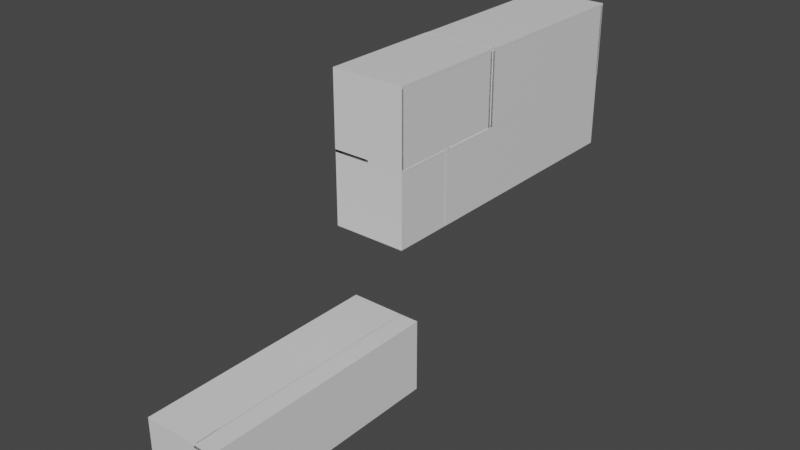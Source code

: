 # Source: untitled.blend  (saved by Blender 2.83.19; exported with 4.5.12 LTS)
import bpy
from mathutils import Matrix  # noqa: F401  (used for matrix-valued properties, if any)

bpy.ops.wm.read_factory_settings(use_empty=True)
scene = bpy.context.scene
scene.name = 'Scene'

# ---- collections
col_roomextralarge = bpy.data.collections.new('RoomExtralarge'); scene.collection.children.link(col_roomextralarge)
col_base = bpy.data.collections.new('base'); scene.collection.children.link(col_base)
col_roommedium = bpy.data.collections.new('RoomMedium'); scene.collection.children.link(col_roommedium)
col_roomlarge = bpy.data.collections.new('RoomLarge'); scene.collection.children.link(col_roomlarge)
col_collection3 = bpy.data.collections.new('Collection3'); scene.collection.children.link(col_collection3)

# ---- materials (node trees are filled in below, after node groups)
mat_material = bpy.data.materials.new('Material')
mat_material.alpha_threshold = 0.0
mat_material.use_transparent_shadow = False
mat_material.line_color = (0.0, 0.0, 0.0, 1.0)
mat_material_001 = bpy.data.materials.new('Material.001')
mat_material_001.alpha_threshold = 0.0
mat_material_001.use_transparent_shadow = False
mat_material_001.line_color = (0.0, 0.0, 0.0, 1.0)
mat_material_002 = bpy.data.materials.new('Material.002')
mat_material_002.alpha_threshold = 0.0
mat_material_002.use_transparent_shadow = False
mat_material_002.line_color = (0.0, 0.0, 0.0, 1.0)

# ---- material node trees
mat_material.use_nodes = True; mat_material.node_tree.nodes.clear()
_N = mat_material.node_tree.nodes; _L = mat_material.node_tree.links
n0 = _N.new('ShaderNodeOutputMaterial'); n0.name = 'Material Output'; n0.location = (300, 300)
n1 = _N.new('ShaderNodeBsdfPrincipled'); n1.name = 'Principled BSDF'; n1.location = (10, 300)
n1.distribution = 'GGX'
n1.subsurface_method = 'BURLEY'
n1.inputs[2].default_value = 0.4
n1.inputs[3].default_value = 1.45
n1.inputs[27].default_value = (0.0, 0.0, 0.0, 1.0)
n1.inputs[28].default_value = 1.0
_L.new(n1.outputs[0], n0.inputs[0])
n0.is_active_output = True
mat_material_001.use_nodes = True; mat_material_001.node_tree.nodes.clear()
_N = mat_material_001.node_tree.nodes; _L = mat_material_001.node_tree.links
n0 = _N.new('ShaderNodeOutputMaterial'); n0.name = 'Material Output'; n0.location = (300, 300)
n1 = _N.new('ShaderNodeBsdfPrincipled'); n1.name = 'Principled BSDF'; n1.location = (10, 300)
n1.distribution = 'GGX'
n1.subsurface_method = 'BURLEY'
n1.inputs[2].default_value = 0.4
n1.inputs[3].default_value = 1.45
n1.inputs[27].default_value = (0.0, 0.0, 0.0, 1.0)
n1.inputs[28].default_value = 1.0
_L.new(n1.outputs[0], n0.inputs[0])
n0.is_active_output = True
mat_material_002.use_nodes = True; mat_material_002.node_tree.nodes.clear()
_N = mat_material_002.node_tree.nodes; _L = mat_material_002.node_tree.links
n0 = _N.new('ShaderNodeOutputMaterial'); n0.name = 'Material Output'; n0.location = (300, 300)
n1 = _N.new('ShaderNodeBsdfPrincipled'); n1.name = 'Principled BSDF'; n1.location = (10, 300)
n1.distribution = 'GGX'
n1.subsurface_method = 'BURLEY'
n1.inputs[2].default_value = 0.4
n1.inputs[3].default_value = 1.45
n1.inputs[27].default_value = (0.0, 0.0, 0.0, 1.0)
n1.inputs[28].default_value = 1.0
_L.new(n1.outputs[0], n0.inputs[0])
n0.is_active_output = True

# ---- world
world_world = bpy.data.worlds.new('World'); scene.world = world_world
world_world.use_nodes = True; world_world.node_tree.nodes.clear()
_N = world_world.node_tree.nodes; _L = world_world.node_tree.links
n0 = _N.new('ShaderNodeOutputWorld'); n0.name = 'World Output'; n0.location = (300, 300)
n1 = _N.new('ShaderNodeBackground'); n1.name = 'Background'; n1.location = (10, 300)
n1.inputs[0].default_value = (0.05088, 0.05088, 0.05088, 1.0)
_L.new(n1.outputs[0], n0.inputs[0])
n0.is_active_output = True
world_world.color = (0.05088, 0.05088, 0.05088)
world_world.use_sun_shadow = False
world_world.sun_shadow_jitter_overblur = 0.0

# ---- meshes
me_cube = bpy.data.meshes.new('Cube')
me_cube.from_pydata([(1.0, 1.0, 1.0), (1.0, 1.0, -1.0), (1.0, -1.0, 1.0), (1.0, -1.0, -1.0), (-1.0, 1.0, 1.0), (-1.0, 1.0, -1.0), (-1.0, -1.0, 1.0), (-1.0, -1.0, -1.0), (-0.9304, 0.9988, -0.8689), (-0.9971, 0.9988, -0.8689), (-0.9304, -0.9993, -0.8689), (-0.9971, -0.9993, -0.8689), (-0.9304, 0.9988, 59.13), (-0.9971, 0.9988, 59.13), (-0.9304, -0.9993, 59.13), (-0.9971, -0.9993, 59.13), (0.9991, 0.9978, -1.037), (0.9324, 0.9978, -1.037), (0.9991, -1.0, -1.037), (0.9324, -1.0, -1.037), (0.9991, 0.9978, 58.96), (0.9324, 0.9978, 58.96), (0.9991, -1.0, 58.96), (0.9324, -1.0, 58.96), (-1.002, 0.9994, -0.9887), (-1.002, 0.9794, -0.9887), (0.9981, 0.9994, -0.9887), (0.9981, 0.9794, -0.9887), (-1.002, 0.9994, 59.01), (-1.002, 0.9794, 59.01), (0.9981, 0.9994, 59.01), (0.9981, 0.9794, 59.01), (-1.0, -0.9794, -0.9887), (-1.0, -0.9994, -0.9887), (1.0, -0.9794, -0.9887), (1.0, -0.9994, -0.9887), (-1.0, -0.9794, 59.01), (-1.0, -0.9994, 59.01), (1.0, -0.9794, 59.01), (1.0, -0.9994, 59.01)], [], [(0, 4, 6, 2), (3, 2, 6, 7), (7, 6, 4, 5), (5, 1, 3, 7), (1, 0, 2, 3), (5, 4, 0, 1), (8, 12, 14, 10), (11, 10, 14, 15), (15, 14, 12, 13), (13, 9, 11, 15), (9, 8, 10, 11), (13, 12, 8, 9), (16, 20, 22, 18), (19, 18, 22, 23), (23, 22, 20, 21), (21, 17, 19, 23), (17, 16, 18, 19), (21, 20, 16, 17), (24, 28, 30, 26), (27, 26, 30, 31), (31, 30, 28, 29), (29, 25, 27, 31), (25, 24, 26, 27), (29, 28, 24, 25), (32, 36, 38, 34), (35, 34, 38, 39), (39, 38, 36, 37), (37, 33, 35, 39), (33, 32, 34, 35), (37, 36, 32, 33)])
me_cube.polygons.foreach_set('material_index', [0, 0, 0, 0, 0, 0, 1, 1, 1, 1, 1, 1, 1, 1, 1, 1, 1, 1, 1, 1, 1, 1, 1, 1, 1, 1, 1, 1, 1, 1])
_uv = me_cube.uv_layers.new(name='UVMap')
_uv.uv.foreach_set('vector', [0.625, 0.5, 0.875, 0.5, 0.875, 0.75, 0.625, 0.75, 0.375, 0.75, 0.625, 0.75, 0.625, 1.0, 0.375, 1.0, 0.375, 0.0, 0.625, 0.0, 0.625, 0.25, 0.375, 0.25, 0.125, 0.5, 0.375, 0.5, 0.375, 0.75, 0.125, 0.75, 0.375, 0.5, 0.625, 0.5, 0.625, 0.75, 0.375, 0.75, 0.375, 0.25, 0.625, 0.25, 0.625, 0.5, 0.375, 0.5, 0.625, 0.5, 0.875, 0.5, 0.875, 0.75, 0.625, 0.75, 0.375, 0.75, 0.625, 0.75, 0.625, 1.0, 0.375, 1.0, 0.375, 0.0, 0.625, 0.0, 0.625, 0.25, 0.375, 0.25, 0.125, 0.5, 0.375, 0.5, 0.375, 0.75, 0.125, 0.75, 0.375, 0.5, 0.625, 0.5, 0.625, 0.75, 0.375, 0.75, 0.375, 0.25, 0.625, 0.25, 0.625, 0.5, 0.375, 0.5, 0.625, 0.5, 0.875, 0.5, 0.875, 0.75, 0.625, 0.75, 0.375, 0.75, 0.625, 0.75, 0.625, 1.0, 0.375, 1.0, 0.375, 0.0, 0.625, 0.0, 0.625, 0.25, 0.375, 0.25, 0.125, 0.5, 0.375, 0.5, 0.375, 0.75, 0.125, 0.75, 0.375, 0.5, 0.625, 0.5, 0.625, 0.75, 0.375, 0.75, 0.375, 0.25, 0.625, 0.25, 0.625, 0.5, 0.375, 0.5, 0.625, 0.5, 0.875, 0.5, 0.875, 0.75, 0.625, 0.75, 0.375, 0.75, 0.625, 0.75, 0.625, 1.0, 0.375, 1.0, 0.375, 0.0, 0.625, 0.0, 0.625, 0.25, 0.375, 0.25, 0.125, 0.5, 0.375, 0.5, 0.375, 0.75, 0.125, 0.75, 0.375, 0.5, 0.625, 0.5, 0.625, 0.75, 0.375, 0.75, 0.375, 0.25, 0.625, 0.25, 0.625, 0.5, 0.375, 0.5, 0.625, 0.5, 0.875, 0.5, 0.875, 0.75, 0.625, 0.75, 0.375, 0.75, 0.625, 0.75, 0.625, 1.0, 0.375, 1.0, 0.375, 0.0, 0.625, 0.0, 0.625, 0.25, 0.375, 0.25, 0.125, 0.5, 0.375, 0.5, 0.375, 0.75, 0.125, 0.75, 0.375, 0.5, 0.625, 0.5, 0.625, 0.75, 0.375, 0.75, 0.375, 0.25, 0.625, 0.25, 0.625, 0.5, 0.375, 0.5])
me_cube.materials.append(mat_material)
me_cube.materials.append(mat_material_001)
me_cube.use_remesh_preserve_volume = False
me_cube.use_remesh_preserve_attributes = False
me_cube.use_mirror_vertex_groups = False
me_cube.update()
me_cube_001 = bpy.data.meshes.new('Cube.001')
me_cube_001.from_pydata([(1.0, 1.0, 1.0), (1.0, 1.0, -1.0), (1.0, -1.0, 1.0), (1.0, -1.0, -1.0), (-1.0, 1.0, 1.0), (-1.0, 1.0, -1.0), (-1.0, -1.0, 1.0), (-1.0, -1.0, -1.0)], [], [(0, 4, 6, 2), (3, 2, 6, 7), (7, 6, 4, 5), (5, 1, 3, 7), (1, 0, 2, 3), (5, 4, 0, 1)])
_uv = me_cube_001.uv_layers.new(name='UVMap')
_uv.uv.foreach_set('vector', [0.625, 0.5, 0.875, 0.5, 0.875, 0.75, 0.625, 0.75, 0.375, 0.75, 0.625, 0.75, 0.625, 1.0, 0.375, 1.0, 0.375, 0.0, 0.625, 0.0, 0.625, 0.25, 0.375, 0.25, 0.125, 0.5, 0.375, 0.5, 0.375, 0.75, 0.125, 0.75, 0.375, 0.5, 0.625, 0.5, 0.625, 0.75, 0.375, 0.75, 0.375, 0.25, 0.625, 0.25, 0.625, 0.5, 0.375, 0.5])
me_cube_001.materials.append(mat_material_001)
me_cube_001.use_remesh_preserve_volume = False
me_cube_001.use_remesh_preserve_attributes = False
me_cube_001.use_mirror_vertex_groups = False
me_cube_001.update()
me_cube_002 = bpy.data.meshes.new('Cube.002')
me_cube_002.from_pydata([(1.0, 1.0, 1.0), (1.0, 1.0, -1.0), (1.0, -1.0, 1.0), (1.0, -1.0, -1.0), (-1.0, 1.0, 1.0), (-1.0, 1.0, -1.0), (-1.0, -1.0, 1.0), (-1.0, -1.0, -1.0)], [], [(0, 4, 6, 2), (3, 2, 6, 7), (7, 6, 4, 5), (5, 1, 3, 7), (1, 0, 2, 3), (5, 4, 0, 1)])
_uv = me_cube_002.uv_layers.new(name='UVMap')
_uv.uv.foreach_set('vector', [0.625, 0.5, 0.875, 0.5, 0.875, 0.75, 0.625, 0.75, 0.375, 0.75, 0.625, 0.75, 0.625, 1.0, 0.375, 1.0, 0.375, 0.0, 0.625, 0.0, 0.625, 0.25, 0.375, 0.25, 0.125, 0.5, 0.375, 0.5, 0.375, 0.75, 0.125, 0.75, 0.375, 0.5, 0.625, 0.5, 0.625, 0.75, 0.375, 0.75, 0.375, 0.25, 0.625, 0.25, 0.625, 0.5, 0.375, 0.5])
me_cube_002.materials.append(mat_material_001)
me_cube_002.use_remesh_preserve_volume = False
me_cube_002.use_remesh_preserve_attributes = False
me_cube_002.use_mirror_vertex_groups = False
me_cube_002.update()
me_cube_003 = bpy.data.meshes.new('Cube.003')
me_cube_003.from_pydata([(1.0, 1.0, 1.0), (1.0, 1.0, -1.0), (1.0, -1.0, 1.0), (1.0, -1.0, -1.0), (-1.0, 1.0, 1.0), (-1.0, 1.0, -1.0), (-1.0, -1.0, 1.0), (-1.0, -1.0, -1.0)], [], [(0, 4, 6, 2), (3, 2, 6, 7), (7, 6, 4, 5), (5, 1, 3, 7), (1, 0, 2, 3), (5, 4, 0, 1)])
_uv = me_cube_003.uv_layers.new(name='UVMap')
_uv.uv.foreach_set('vector', [0.625, 0.5, 0.875, 0.5, 0.875, 0.75, 0.625, 0.75, 0.375, 0.75, 0.625, 0.75, 0.625, 1.0, 0.375, 1.0, 0.375, 0.0, 0.625, 0.0, 0.625, 0.25, 0.375, 0.25, 0.125, 0.5, 0.375, 0.5, 0.375, 0.75, 0.125, 0.75, 0.375, 0.5, 0.625, 0.5, 0.625, 0.75, 0.375, 0.75, 0.375, 0.25, 0.625, 0.25, 0.625, 0.5, 0.375, 0.5])
me_cube_003.materials.append(mat_material_001)
me_cube_003.use_remesh_preserve_volume = False
me_cube_003.use_remesh_preserve_attributes = False
me_cube_003.use_mirror_vertex_groups = False
me_cube_003.update()
me_cube_004 = bpy.data.meshes.new('Cube.004')
me_cube_004.from_pydata([(1.0, 1.0, 1.0), (1.0, 1.0, -1.0), (1.0, -1.0, 1.0), (1.0, -1.0, -1.0), (-1.0, 1.0, 1.0), (-1.0, 1.0, -1.0), (-1.0, -1.0, 1.0), (-1.0, -1.0, -1.0)], [], [(0, 4, 6, 2), (3, 2, 6, 7), (7, 6, 4, 5), (5, 1, 3, 7), (1, 0, 2, 3), (5, 4, 0, 1)])
_uv = me_cube_004.uv_layers.new(name='UVMap')
_uv.uv.foreach_set('vector', [0.625, 0.5, 0.875, 0.5, 0.875, 0.75, 0.625, 0.75, 0.375, 0.75, 0.625, 0.75, 0.625, 1.0, 0.375, 1.0, 0.375, 0.0, 0.625, 0.0, 0.625, 0.25, 0.375, 0.25, 0.125, 0.5, 0.375, 0.5, 0.375, 0.75, 0.125, 0.75, 0.375, 0.5, 0.625, 0.5, 0.625, 0.75, 0.375, 0.75, 0.375, 0.25, 0.625, 0.25, 0.625, 0.5, 0.375, 0.5])
me_cube_004.materials.append(mat_material_001)
me_cube_004.use_remesh_preserve_volume = False
me_cube_004.use_remesh_preserve_attributes = False
me_cube_004.use_mirror_vertex_groups = False
me_cube_004.update()
me_cube_019 = bpy.data.meshes.new('Cube.019')
me_cube_019.from_pydata([(1.0, 1.0, 1.0), (1.0, 1.0, -1.0), (1.0, -1.0, 1.0), (1.0, -1.0, -1.0), (-1.0, 1.0, 1.0), (-1.0, 1.0, -1.0), (-1.0, -1.0, 1.0), (-1.0, -1.0, -1.0), (0.996, 0.9304, 99.09), (0.996, 0.9971, 99.09), (0.996, 0.9304, -0.9096), (0.996, 0.9971, -0.9096), (-1.004, 0.9304, 99.09), (-1.004, 0.9971, 99.09), (-1.004, 0.9304, -0.9096), (-1.004, 0.9971, -0.9096), (1.002, -0.999, 98.99), (1.002, -0.9324, 98.99), (1.002, -0.999, -1.006), (1.002, -0.9324, -1.006), (-0.9984, -0.999, 98.99), (-0.9984, -0.9324, 98.99), (-0.9984, -0.999, -1.006), (-0.9984, -0.9324, -1.006), (1.0, 1.002, 99.58), (1.0, 1.002, 97.58), (1.0, -0.9981, 99.58), (1.0, -0.9981, 97.58), (-1.0, 1.002, 99.58), (-1.0, 1.002, 97.58), (-1.0, -0.9981, 99.58), (-1.0, -0.9981, 97.58), (1.0, 1.002, 99.81), (0.9335, 1.002, 99.81), (1.0, 1.002, -0.1889), (0.9335, 1.002, -0.1889), (1.0, -0.998, 99.81), (0.9335, -0.998, 99.81), (1.0, -0.998, -0.1889), (0.9335, -0.998, -0.1889)], [], [(0, 4, 6, 2), (3, 2, 6, 7), (7, 6, 4, 5), (5, 1, 3, 7), (1, 0, 2, 3), (5, 4, 0, 1), (8, 12, 14, 10), (11, 10, 14, 15), (15, 14, 12, 13), (13, 9, 11, 15), (9, 8, 10, 11), (13, 12, 8, 9), (16, 20, 22, 18), (19, 18, 22, 23), (23, 22, 20, 21), (21, 17, 19, 23), (17, 16, 18, 19), (21, 20, 16, 17), (24, 28, 30, 26), (27, 26, 30, 31), (31, 30, 28, 29), (29, 25, 27, 31), (25, 24, 26, 27), (29, 28, 24, 25), (32, 36, 38, 34), (35, 34, 38, 39), (39, 38, 36, 37), (37, 33, 35, 39), (33, 32, 34, 35), (37, 36, 32, 33)])
me_cube_019.polygons.foreach_set('material_index', [0, 0, 0, 0, 0, 0, 0, 0, 0, 0, 0, 0, 0, 0, 0, 0, 0, 0, 0, 0, 0, 0, 0, 0, 1, 1, 1, 1, 1, 1])
_uv = me_cube_019.uv_layers.new(name='UVMap')
_uv.uv.foreach_set('vector', [0.625, 0.5, 0.875, 0.5, 0.875, 0.75, 0.625, 0.75, 0.375, 0.75, 0.625, 0.75, 0.625, 1.0, 0.375, 1.0, 0.375, 0.0, 0.625, 0.0, 0.625, 0.25, 0.375, 0.25, 0.125, 0.5, 0.375, 0.5, 0.375, 0.75, 0.125, 0.75, 0.375, 0.5, 0.625, 0.5, 0.625, 0.75, 0.375, 0.75, 0.375, 0.25, 0.625, 0.25, 0.625, 0.5, 0.375, 0.5, 0.625, 0.5, 0.875, 0.5, 0.875, 0.75, 0.625, 0.75, 0.375, 0.75, 0.625, 0.75, 0.625, 1.0, 0.375, 1.0, 0.375, 0.0, 0.625, 0.0, 0.625, 0.25, 0.375, 0.25, 0.125, 0.5, 0.375, 0.5, 0.375, 0.75, 0.125, 0.75, 0.375, 0.5, 0.625, 0.5, 0.625, 0.75, 0.375, 0.75, 0.375, 0.25, 0.625, 0.25, 0.625, 0.5, 0.375, 0.5, 0.625, 0.5, 0.875, 0.5, 0.875, 0.75, 0.625, 0.75, 0.375, 0.75, 0.625, 0.75, 0.625, 1.0, 0.375, 1.0, 0.375, 0.0, 0.625, 0.0, 0.625, 0.25, 0.375, 0.25, 0.125, 0.5, 0.375, 0.5, 0.375, 0.75, 0.125, 0.75, 0.375, 0.5, 0.625, 0.5, 0.625, 0.75, 0.375, 0.75, 0.375, 0.25, 0.625, 0.25, 0.625, 0.5, 0.375, 0.5, 0.625, 0.5, 0.875, 0.5, 0.875, 0.75, 0.625, 0.75, 0.375, 0.75, 0.625, 0.75, 0.625, 1.0, 0.375, 1.0, 0.375, 0.0, 0.625, 0.0, 0.625, 0.25, 0.375, 0.25, 0.125, 0.5, 0.375, 0.5, 0.375, 0.75, 0.125, 0.75, 0.375, 0.5, 0.625, 0.5, 0.625, 0.75, 0.375, 0.75, 0.375, 0.25, 0.625, 0.25, 0.625, 0.5, 0.375, 0.5, 0.625, 0.5, 0.875, 0.5, 0.875, 0.75, 0.625, 0.75, 0.375, 0.75, 0.625, 0.75, 0.625, 1.0, 0.375, 1.0, 0.375, 0.0, 0.625, 0.0, 0.625, 0.25, 0.375, 0.25, 0.125, 0.5, 0.375, 0.5, 0.375, 0.75, 0.125, 0.75, 0.375, 0.5, 0.625, 0.5, 0.625, 0.75, 0.375, 0.75, 0.375, 0.25, 0.625, 0.25, 0.625, 0.5, 0.375, 0.5])
me_cube_019.materials.append(mat_material_001)
me_cube_019.materials.append(mat_material_002)
me_cube_019.use_remesh_preserve_volume = False
me_cube_019.use_remesh_preserve_attributes = False
me_cube_019.use_mirror_vertex_groups = False
me_cube_019.update()
me_cube_013 = bpy.data.meshes.new('Cube.013')
me_cube_013.from_pydata([(1.0, 1.0, 1.0), (1.0, 1.0, -1.0), (1.0, -1.0, 1.0), (1.0, -1.0, -1.0), (-1.0, 1.0, 1.0), (-1.0, 1.0, -1.0), (-1.0, -1.0, 1.0), (-1.0, -1.0, -1.0), (0.9337, -1.002, 1.397), (1.0, -1.002, 1.397), (0.9337, -1.002, -148.6), (1.0, -1.002, -148.6), (0.9337, 0.9981, 1.397), (1.0, 0.9981, 1.397), (0.9337, 0.9981, -148.6), (1.0, 0.9981, -148.6), (0.996, 0.9285, 1.372), (0.996, 0.9952, 1.372), (0.996, 0.9285, -148.6), (0.996, 0.9952, -148.6), (-1.004, 0.9285, 1.372), (-1.004, 0.9952, 1.372), (-1.004, 0.9285, -148.6), (-1.004, 0.9952, -148.6), (1.002, -1.001, 1.276), (1.002, -0.9343, 1.276), (1.002, -1.001, -148.7), (1.002, -0.9343, -148.7), (-0.9984, -1.001, 1.276), (-0.9984, -0.9343, 1.276), (-0.9984, -1.001, -148.7), (-0.9984, -0.9343, -148.7), (1.0, 0.9981, -146.4), (1.0, 0.9981, -148.4), (1.0, -1.002, -146.4), (1.0, -1.002, -148.4), (-1.0, 0.9981, -146.4), (-1.0, 0.9981, -148.4), (-1.0, -1.002, -146.4), (-1.0, -1.002, -148.4)], [], [(0, 4, 6, 2), (3, 2, 6, 7), (7, 6, 4, 5), (5, 1, 3, 7), (1, 0, 2, 3), (5, 4, 0, 1), (8, 12, 14, 10), (11, 10, 14, 15), (15, 14, 12, 13), (13, 9, 11, 15), (9, 8, 10, 11), (13, 12, 8, 9), (16, 20, 22, 18), (19, 18, 22, 23), (23, 22, 20, 21), (21, 17, 19, 23), (17, 16, 18, 19), (21, 20, 16, 17), (24, 28, 30, 26), (27, 26, 30, 31), (31, 30, 28, 29), (29, 25, 27, 31), (25, 24, 26, 27), (29, 28, 24, 25), (32, 36, 38, 34), (35, 34, 38, 39), (39, 38, 36, 37), (37, 33, 35, 39), (33, 32, 34, 35), (37, 36, 32, 33)])
me_cube_013.polygons.foreach_set('material_index', [0, 0, 0, 0, 0, 0, 1, 1, 1, 1, 1, 1, 0, 0, 0, 0, 0, 0, 0, 0, 0, 0, 0, 0, 0, 0, 0, 0, 0, 0])
_uv = me_cube_013.uv_layers.new(name='UVMap')
_uv.uv.foreach_set('vector', [0.625, 0.5, 0.875, 0.5, 0.875, 0.75, 0.625, 0.75, 0.375, 0.75, 0.625, 0.75, 0.625, 1.0, 0.375, 1.0, 0.375, 0.0, 0.625, 0.0, 0.625, 0.25, 0.375, 0.25, 0.125, 0.5, 0.375, 0.5, 0.375, 0.75, 0.125, 0.75, 0.375, 0.5, 0.625, 0.5, 0.625, 0.75, 0.375, 0.75, 0.375, 0.25, 0.625, 0.25, 0.625, 0.5, 0.375, 0.5, 0.625, 0.5, 0.875, 0.5, 0.875, 0.75, 0.625, 0.75, 0.375, 0.75, 0.625, 0.75, 0.625, 1.0, 0.375, 1.0, 0.375, 0.0, 0.625, 0.0, 0.625, 0.25, 0.375, 0.25, 0.125, 0.5, 0.375, 0.5, 0.375, 0.75, 0.125, 0.75, 0.375, 0.5, 0.625, 0.5, 0.625, 0.75, 0.375, 0.75, 0.375, 0.25, 0.625, 0.25, 0.625, 0.5, 0.375, 0.5, 0.625, 0.5, 0.875, 0.5, 0.875, 0.75, 0.625, 0.75, 0.375, 0.75, 0.625, 0.75, 0.625, 1.0, 0.375, 1.0, 0.375, 0.0, 0.625, 0.0, 0.625, 0.25, 0.375, 0.25, 0.125, 0.5, 0.375, 0.5, 0.375, 0.75, 0.125, 0.75, 0.375, 0.5, 0.625, 0.5, 0.625, 0.75, 0.375, 0.75, 0.375, 0.25, 0.625, 0.25, 0.625, 0.5, 0.375, 0.5, 0.625, 0.5, 0.875, 0.5, 0.875, 0.75, 0.625, 0.75, 0.375, 0.75, 0.625, 0.75, 0.625, 1.0, 0.375, 1.0, 0.375, 0.0, 0.625, 0.0, 0.625, 0.25, 0.375, 0.25, 0.125, 0.5, 0.375, 0.5, 0.375, 0.75, 0.125, 0.75, 0.375, 0.5, 0.625, 0.5, 0.625, 0.75, 0.375, 0.75, 0.375, 0.25, 0.625, 0.25, 0.625, 0.5, 0.375, 0.5, 0.625, 0.5, 0.875, 0.5, 0.875, 0.75, 0.625, 0.75, 0.375, 0.75, 0.625, 0.75, 0.625, 1.0, 0.375, 1.0, 0.375, 0.0, 0.625, 0.0, 0.625, 0.25, 0.375, 0.25, 0.125, 0.5, 0.375, 0.5, 0.375, 0.75, 0.125, 0.75, 0.375, 0.5, 0.625, 0.5, 0.625, 0.75, 0.375, 0.75, 0.375, 0.25, 0.625, 0.25, 0.625, 0.5, 0.375, 0.5])
me_cube_013.materials.append(mat_material_001)
me_cube_013.materials.append(mat_material)
me_cube_013.use_remesh_preserve_volume = False
me_cube_013.use_remesh_preserve_attributes = False
me_cube_013.use_mirror_vertex_groups = False
me_cube_013.update()
me_cube_005 = bpy.data.meshes.new('Cube.005')
me_cube_005.from_pydata([(1.0, 1.0, 1.0), (1.0, 1.0, -1.0), (1.0, -1.0, 1.0), (1.0, -1.0, -1.0), (-1.0, 1.0, 1.0), (-1.0, 1.0, -1.0), (-1.0, -1.0, 1.0), (-1.0, -1.0, -1.0), (-0.9332, 1.001, -0.9989), (-0.9998, 1.001, -0.9989), (-0.9332, -0.9986, -0.9989), (-0.9998, -0.9986, -0.9989), (-0.9332, 1.001, 59.0), (-0.9998, 1.001, 59.0), (-0.9332, -0.9986, 59.0), (-0.9998, -0.9986, 59.0), (1.001, 0.9977, -1.086), (0.9344, 0.9977, -1.086), (1.001, -1.002, -1.086), (0.9344, -1.002, -1.086), (1.001, 0.9977, 58.91), (0.9344, 0.9977, 58.91), (1.001, -1.002, 58.91), (0.9344, -1.002, 58.91), (-0.977, 0.9978, -1.119), (-0.977, 0.9178, -1.119), (1.001, 0.9978, -1.119), (1.001, 0.9178, -1.119), (-0.977, 0.9978, 58.88), (-0.977, 0.9178, 58.88), (1.023, 0.9978, 58.88), (1.023, 0.9178, 58.88), (-0.9846, -0.9224, -1.119), (-0.9846, -1.002, -1.119), (0.9998, -0.9224, -1.119), (0.9998, -1.002, -1.119), (-0.9846, -0.9224, 58.88), (-0.9846, -1.002, 58.88), (1.015, -0.9224, 58.88), (1.015, -1.002, 58.88)], [], [(0, 4, 6, 2), (3, 2, 6, 7), (7, 6, 4, 5), (5, 1, 3, 7), (1, 0, 2, 3), (5, 4, 0, 1), (8, 12, 14, 10), (11, 10, 14, 15), (15, 14, 12, 13), (13, 9, 11, 15), (9, 8, 10, 11), (13, 12, 8, 9), (16, 20, 22, 18), (19, 18, 22, 23), (23, 22, 20, 21), (21, 17, 19, 23), (17, 16, 18, 19), (21, 20, 16, 17), (24, 28, 30, 26), (27, 26, 30, 31), (31, 30, 28, 29), (29, 25, 27, 31), (25, 24, 26, 27), (29, 28, 24, 25), (32, 36, 38, 34), (35, 34, 38, 39), (39, 38, 36, 37), (37, 33, 35, 39), (33, 32, 34, 35), (37, 36, 32, 33)])
me_cube_005.polygons.foreach_set('material_index', [0, 0, 0, 0, 0, 0, 1, 1, 1, 1, 1, 1, 1, 1, 1, 1, 1, 1, 1, 1, 1, 1, 1, 1, 1, 1, 1, 1, 1, 1])
_uv = me_cube_005.uv_layers.new(name='UVMap')
_uv.uv.foreach_set('vector', [0.625, 0.5, 0.875, 0.5, 0.875, 0.75, 0.625, 0.75, 0.375, 0.75, 0.625, 0.75, 0.625, 1.0, 0.375, 1.0, 0.375, 0.0, 0.625, 0.0, 0.625, 0.25, 0.375, 0.25, 0.125, 0.5, 0.375, 0.5, 0.375, 0.75, 0.125, 0.75, 0.375, 0.5, 0.625, 0.5, 0.625, 0.75, 0.375, 0.75, 0.375, 0.25, 0.625, 0.25, 0.625, 0.5, 0.375, 0.5, 0.625, 0.5, 0.875, 0.5, 0.875, 0.75, 0.625, 0.75, 0.375, 0.75, 0.625, 0.75, 0.625, 1.0, 0.375, 1.0, 0.375, 0.0, 0.625, 0.0, 0.625, 0.25, 0.375, 0.25, 0.125, 0.5, 0.375, 0.5, 0.375, 0.75, 0.125, 0.75, 0.375, 0.5, 0.625, 0.5, 0.625, 0.75, 0.375, 0.75, 0.375, 0.25, 0.625, 0.25, 0.625, 0.5, 0.375, 0.5, 0.625, 0.5, 0.875, 0.5, 0.875, 0.75, 0.625, 0.75, 0.375, 0.75, 0.625, 0.75, 0.625, 1.0, 0.375, 1.0, 0.375, 0.0, 0.625, 0.0, 0.625, 0.25, 0.375, 0.25, 0.125, 0.5, 0.375, 0.5, 0.375, 0.75, 0.125, 0.75, 0.375, 0.5, 0.625, 0.5, 0.625, 0.75, 0.375, 0.75, 0.375, 0.25, 0.625, 0.25, 0.625, 0.5, 0.375, 0.5, 0.625, 0.5, 0.875, 0.5, 0.875, 0.75, 0.625, 0.75, 0.375, 0.75, 0.625, 0.75, 0.625, 1.0, 0.375, 1.0, 0.375, 0.0, 0.625, 0.0, 0.625, 0.25, 0.375, 0.25, 0.125, 0.5, 0.375, 0.5, 0.375, 0.75, 0.125, 0.75, 0.375, 0.5, 0.625, 0.5, 0.625, 0.75, 0.375, 0.75, 0.375, 0.25, 0.625, 0.25, 0.625, 0.5, 0.375, 0.5, 0.625, 0.5, 0.875, 0.5, 0.875, 0.75, 0.625, 0.75, 0.375, 0.75, 0.625, 0.75, 0.625, 1.0, 0.375, 1.0, 0.375, 0.0, 0.625, 0.0, 0.625, 0.25, 0.375, 0.25, 0.125, 0.5, 0.375, 0.5, 0.375, 0.75, 0.125, 0.75, 0.375, 0.5, 0.625, 0.5, 0.625, 0.75, 0.375, 0.75, 0.375, 0.25, 0.625, 0.25, 0.625, 0.5, 0.375, 0.5])
me_cube_005.materials.append(mat_material)
me_cube_005.materials.append(mat_material_001)
me_cube_005.use_remesh_preserve_volume = False
me_cube_005.use_remesh_preserve_attributes = False
me_cube_005.use_mirror_vertex_groups = False
me_cube_005.update()

# ---- objects
ob_back = bpy.data.objects.new('Back', me_cube)
ob_back_004 = bpy.data.objects.new('Back.004', me_cube)
ob_floor_004 = bpy.data.objects.new('Floor.004', me_cube_001)
ob_ceiling_004 = bpy.data.objects.new('Ceiling.004', me_cube_002)
ob_left_004 = bpy.data.objects.new('Left.004', me_cube_003)
ob_right_004 = bpy.data.objects.new('Right.004', me_cube_004)
ob_right_001 = bpy.data.objects.new('Right.001', me_cube_019)
ob_left_003 = bpy.data.objects.new('Left.003', me_cube_013)
ob_back_002 = bpy.data.objects.new('Back.002', me_cube_005)

# ---- transforms, parenting, visibility, modifiers, constraints
ob_back.location = (3.148, -0.5845, 4.293)
ob_back.rotation_euler = (-1.344e-07, -1.571, 0.0)
ob_back.scale = (3.0, 10.01, 0.1)
ob_back.lock_rotations_4d = False
ob_back.empty_display_type = 'ARROWS'
ob_back.lineart.crease_threshold = 0.0
ob_back_004.location = (2.89, -23.52, -8.555)
ob_back_004.rotation_euler = (-1.344e-07, -1.571, 0.0)
ob_back_004.scale = (3.0, 10.01, 0.1)
ob_back_004.lock_rotations_4d = False
ob_back_004.empty_display_type = 'ARROWS'
ob_back_004.lineart.crease_threshold = 0.0
ob_floor_004.location = (-0.02327, -23.52, -11.45)
ob_floor_004.rotation_euler = (1.344e-07, 1.192e-07, -1.344e-07)
ob_floor_004.scale = (3.0, 10.0, 0.1)
ob_floor_004.lock_rotations_4d = False
ob_floor_004.empty_display_type = 'ARROWS'
ob_floor_004.lineart.crease_threshold = 0.0
ob_ceiling_004.location = (-0.00649, -23.53, -5.658)
ob_ceiling_004.rotation_euler = (1.344e-07, 1.192e-07, -1.344e-07)
ob_ceiling_004.scale = (3.0, 10.0, 0.1)
ob_ceiling_004.lock_rotations_4d = False
ob_ceiling_004.empty_display_type = 'ARROWS'
ob_ceiling_004.lineart.crease_threshold = 0.0
ob_left_004.location = (-0.01129, -13.62, -8.561)
ob_left_004.rotation_euler = (1.571, 3.142, 3.142)
ob_left_004.scale = (3.0, 3.0, 0.1)
ob_left_004.lock_rotations_4d = False
ob_left_004.empty_display_type = 'ARROWS'
ob_left_004.lineart.crease_threshold = 0.0
ob_right_004.location = (-0.01129, -33.43, -8.555)
ob_right_004.rotation_euler = (1.571, 3.142, 3.142)
ob_right_004.scale = (3.0, 3.0, 0.1)
ob_right_004.lock_rotations_4d = False
ob_right_004.empty_display_type = 'ARROWS'
ob_right_004.lineart.crease_threshold = 0.0
ob_right_001.location = (0.2127, -15.5, 10.29)
ob_right_001.rotation_euler = (1.571, 3.142, 3.142)
ob_right_001.scale = (3.0, 3.0, 0.1)
ob_right_001.lock_rotations_4d = False
ob_right_001.empty_display_type = 'ARROWS'
ob_right_001.lineart.crease_threshold = 0.0
ob_left_003.location = (0.2507, 9.346, 10.29)
ob_left_003.rotation_euler = (1.571, 3.142, 3.142)
ob_left_003.scale = (3.0, 3.0, 0.1)
ob_left_003.lock_rotations_4d = False
ob_left_003.empty_display_type = 'ARROWS'
ob_left_003.lineart.crease_threshold = 0.0
ob_back_002.location = (3.132, -13.09, 4.286)
ob_back_002.rotation_euler = (-1.344e-07, -1.571, 0.0)
ob_back_002.scale = (3.0, 2.5, 0.1)
ob_back_002.lock_rotations_4d = False
ob_back_002.empty_display_type = 'ARROWS'
ob_back_002.lineart.crease_threshold = 0.0

# ---- collection membership
col_roomextralarge.objects.link(ob_back)
col_base.objects.link(ob_back_004)
col_base.objects.link(ob_floor_004)
col_base.objects.link(ob_ceiling_004)
col_base.objects.link(ob_left_004)
col_base.objects.link(ob_right_004)
col_roommedium.objects.link(ob_right_001)
col_roomlarge.objects.link(ob_left_003)
col_collection3.objects.link(ob_back_002)

# ---- scene / render settings (as saved in the file)
scene.frame_start = 1; scene.frame_end = 250; scene.frame_set(250)
scene.render.engine = 'BLENDER_EEVEE_NEXT'
scene.cycles.use_denoising = False
scene.cycles.samples = 128
scene.cycles.sampling_pattern = 'TABULATED_SOBOL'
scene.cycles.use_adaptive_sampling = False
scene.cycles.use_light_tree = False
scene.view_settings.view_transform = 'Filmic'
bpy.context.view_layer.update()

# ---- added for rendering (the .blend has no active camera and no usable light): camera, sun
cam_auto = bpy.data.cameras.new('AutoCamera')
cam_auto.lens = 50.0
cam_auto.sensor_width = 36.0
cam_auto.clip_end = 1000.0
ob_auto_camera = bpy.data.objects.new('AutoCamera', cam_auto)
scene.collection.objects.link(ob_auto_camera)
ob_auto_camera.location = (46.4499, -67.6243, 37.9331)
ob_auto_camera.rotation_euler = (1.09748, -7.21219e-08, 0.694738)
scene.camera = ob_auto_camera
light_auto_sun = bpy.data.lights.new('AutoSun', 'SUN')
light_auto_sun.energy = 3.0
light_auto_sun.angle = 0.0523599
ob_auto_sun = bpy.data.objects.new('AutoSun', light_auto_sun)
scene.collection.objects.link(ob_auto_sun)
ob_auto_sun.rotation_euler = (0.872665, 0.174533, 0.523599)
bpy.context.view_layer.update()
